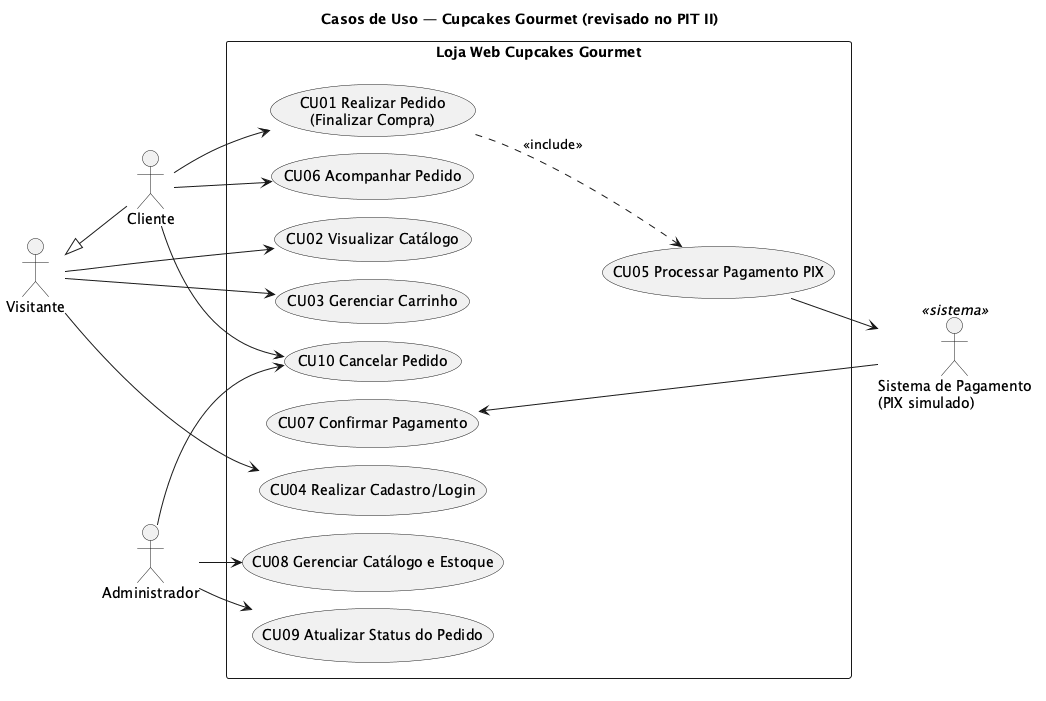

The diagram above was rendered by PlantUML. Its source (embedded in the PNG):
@startuml casos-de-uso
!pragma layout smetana
title Casos de Uso — Cupcakes Gourmet (revisado no PIT II)
left to right direction
skinparam packageStyle rectangle

actor "Visitante" as Visitante
actor "Cliente" as Cliente
actor "Administrador" as Admin
actor "Sistema de Pagamento\n(PIX simulado)" as PSP <<sistema>>

Visitante <|-- Cliente

rectangle "Loja Web Cupcakes Gourmet" {
  usecase "CU02 Visualizar Catálogo" as UC_CAT
  usecase "CU03 Gerenciar Carrinho" as UC_CAR
  usecase "CU04 Realizar Cadastro/Login" as UC_LOGIN
  usecase "CU01 Realizar Pedido\n(Finalizar Compra)" as UC_PED
  usecase "CU05 Processar Pagamento PIX" as UC_PAG
  usecase "CU06 Acompanhar Pedido" as UC_ACOMP
  usecase "CU07 Confirmar Pagamento" as UC_CONF
  usecase "CU08 Gerenciar Catálogo e Estoque" as UC_ADM
  usecase "CU09 Atualizar Status do Pedido" as UC_STATUS
  usecase "CU10 Cancelar Pedido" as UC_CANC
}

Visitante --> UC_CAT
Visitante --> UC_CAR
Visitante --> UC_LOGIN
Cliente --> UC_PED
Cliente --> UC_ACOMP
Cliente --> UC_CANC
UC_PED ..> UC_PAG : <<include>>
UC_PAG --> PSP
PSP --> UC_CONF
Admin --> UC_ADM
Admin --> UC_STATUS
Admin --> UC_CANC
@enduml